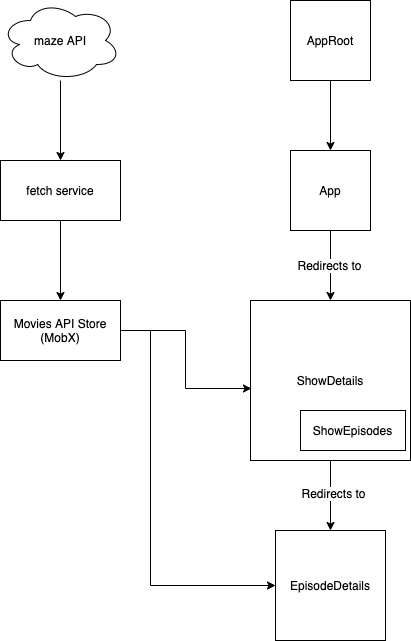

The diagram above was exported from draw.io. Its source (the exported page's mxGraphModel, read from the mxfile embedded in the PNG):
<mxGraphModel dx="1186" dy="741" grid="1" gridSize="10" guides="1" tooltips="1" connect="1" arrows="1" fold="1" page="1" pageScale="1" pageWidth="850" pageHeight="1100" math="0" shadow="0">
  <root>
    <mxCell id="0" />
    <mxCell id="1" parent="0" />
    <mxCell id="2" value="" style="edgeStyle=orthogonalEdgeStyle;rounded=0;orthogonalLoop=1;jettySize=auto;html=1;" edge="1" source="3" target="6" parent="1">
      <mxGeometry relative="1" as="geometry" />
    </mxCell>
    <mxCell id="3" value="AppRoot" style="whiteSpace=wrap;html=1;aspect=fixed;" vertex="1" parent="1">
      <mxGeometry x="340" y="70" width="80" height="80" as="geometry" />
    </mxCell>
    <mxCell id="4" value="" style="edgeStyle=orthogonalEdgeStyle;rounded=0;orthogonalLoop=1;jettySize=auto;html=1;" edge="1" source="6" target="9" parent="1">
      <mxGeometry relative="1" as="geometry" />
    </mxCell>
    <mxCell id="5" value="Redirects to" style="text;html=1;align=center;verticalAlign=middle;resizable=0;points=[];labelBackgroundColor=#ffffff;" vertex="1" connectable="0" parent="4">
      <mxGeometry x="-0.0286" y="-2" relative="1" as="geometry">
        <mxPoint as="offset" />
      </mxGeometry>
    </mxCell>
    <mxCell id="6" value="App" style="whiteSpace=wrap;html=1;aspect=fixed;" vertex="1" parent="1">
      <mxGeometry x="340" y="220" width="80" height="80" as="geometry" />
    </mxCell>
    <mxCell id="7" value="" style="edgeStyle=orthogonalEdgeStyle;rounded=0;orthogonalLoop=1;jettySize=auto;html=1;" edge="1" source="9" target="10" parent="1">
      <mxGeometry relative="1" as="geometry" />
    </mxCell>
    <mxCell id="8" value="Redirects to" style="text;html=1;align=center;verticalAlign=middle;resizable=0;points=[];labelBackgroundColor=#ffffff;" vertex="1" connectable="0" parent="7">
      <mxGeometry x="-0.0857" y="2" relative="1" as="geometry">
        <mxPoint as="offset" />
      </mxGeometry>
    </mxCell>
    <mxCell id="9" value="ShowDetails" style="whiteSpace=wrap;html=1;aspect=fixed;" vertex="1" parent="1">
      <mxGeometry x="300" y="370" width="160" height="160" as="geometry" />
    </mxCell>
    <mxCell id="10" value="EpisodeDetails" style="whiteSpace=wrap;html=1;aspect=fixed;" vertex="1" parent="1">
      <mxGeometry x="325" y="600" width="110" height="110" as="geometry" />
    </mxCell>
    <mxCell id="11" value="ShowEpisodes" style="rounded=0;whiteSpace=wrap;html=1;" vertex="1" parent="1">
      <mxGeometry x="350" y="480" width="105" height="40" as="geometry" />
    </mxCell>
    <mxCell id="12" value="" style="edgeStyle=orthogonalEdgeStyle;rounded=0;orthogonalLoop=1;jettySize=auto;html=1;" edge="1" source="13" parent="1">
      <mxGeometry relative="1" as="geometry">
        <mxPoint x="110" y="230" as="targetPoint" />
      </mxGeometry>
    </mxCell>
    <mxCell id="13" value="maze API" style="ellipse;shape=cloud;whiteSpace=wrap;html=1;" vertex="1" parent="1">
      <mxGeometry x="50" y="70" width="120" height="80" as="geometry" />
    </mxCell>
    <mxCell id="14" value="" style="edgeStyle=orthogonalEdgeStyle;rounded=0;orthogonalLoop=1;jettySize=auto;html=1;" edge="1" source="15" target="18" parent="1">
      <mxGeometry relative="1" as="geometry" />
    </mxCell>
    <mxCell id="15" value="fetch service" style="rounded=0;whiteSpace=wrap;html=1;" vertex="1" parent="1">
      <mxGeometry x="50" y="230" width="120" height="60" as="geometry" />
    </mxCell>
    <mxCell id="16" value="" style="edgeStyle=orthogonalEdgeStyle;rounded=0;orthogonalLoop=1;jettySize=auto;html=1;entryX=0.006;entryY=0.55;entryDx=0;entryDy=0;entryPerimeter=0;" edge="1" source="18" target="9" parent="1">
      <mxGeometry relative="1" as="geometry">
        <mxPoint x="220" y="500" as="targetPoint" />
      </mxGeometry>
    </mxCell>
    <mxCell id="17" value="" style="edgeStyle=orthogonalEdgeStyle;rounded=0;orthogonalLoop=1;jettySize=auto;html=1;entryX=0;entryY=0.5;entryDx=0;entryDy=0;" edge="1" source="18" target="10" parent="1">
      <mxGeometry relative="1" as="geometry">
        <mxPoint x="110" y="510" as="targetPoint" />
        <Array as="points">
          <mxPoint x="200" y="400" />
          <mxPoint x="200" y="655" />
        </Array>
      </mxGeometry>
    </mxCell>
    <mxCell id="18" value="Movies API Store (MobX)" style="rounded=0;whiteSpace=wrap;html=1;" vertex="1" parent="1">
      <mxGeometry x="50" y="370" width="120" height="60" as="geometry" />
    </mxCell>
  </root>
</mxGraphModel>